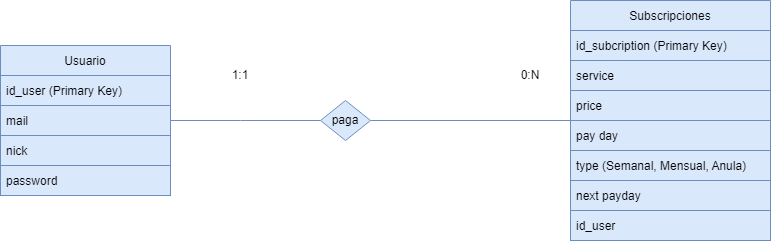

The diagram above was exported from draw.io. Its source (the exported page's mxGraphModel, read from the mxfile embedded in the PNG):
<mxGraphModel dx="997" dy="540" grid="1" gridSize="10" guides="1" tooltips="1" connect="1" arrows="1" fold="1" page="1" pageScale="1" pageWidth="827" pageHeight="1169" math="0" shadow="0">
  <root>
    <mxCell id="0" />
    <mxCell id="1" parent="0" />
    <mxCell id="yVTRcEDs2GPb_kkxhfY6-28" style="edgeStyle=orthogonalEdgeStyle;rounded=0;orthogonalLoop=1;jettySize=auto;html=1;entryX=0;entryY=0.5;entryDx=0;entryDy=0;endArrow=none;endFill=0;fillColor=#dae8fc;strokeColor=#6c8ebf;" parent="1" source="yVTRcEDs2GPb_kkxhfY6-7" target="yVTRcEDs2GPb_kkxhfY6-22" edge="1">
      <mxGeometry relative="1" as="geometry">
        <Array as="points">
          <mxPoint x="270" y="140" />
          <mxPoint x="270" y="140" />
        </Array>
      </mxGeometry>
    </mxCell>
    <mxCell id="yVTRcEDs2GPb_kkxhfY6-7" value="Usuario" style="swimlane;fontStyle=0;childLayout=stackLayout;horizontal=1;startSize=30;horizontalStack=0;resizeParent=1;resizeParentMax=0;resizeLast=0;collapsible=1;marginBottom=0;fillColor=#dae8fc;strokeColor=#6c8ebf;" parent="1" vertex="1">
      <mxGeometry x="30" y="65" width="170" height="150" as="geometry" />
    </mxCell>
    <mxCell id="yVTRcEDs2GPb_kkxhfY6-8" value="id_user (Primary Key)" style="text;strokeColor=#6c8ebf;fillColor=#dae8fc;align=left;verticalAlign=middle;spacingLeft=4;spacingRight=4;overflow=hidden;points=[[0,0.5],[1,0.5]];portConstraint=eastwest;rotatable=0;" parent="yVTRcEDs2GPb_kkxhfY6-7" vertex="1">
      <mxGeometry y="30" width="170" height="30" as="geometry" />
    </mxCell>
    <mxCell id="yVTRcEDs2GPb_kkxhfY6-9" value="mail" style="text;strokeColor=#6c8ebf;fillColor=#dae8fc;align=left;verticalAlign=middle;spacingLeft=4;spacingRight=4;overflow=hidden;points=[[0,0.5],[1,0.5]];portConstraint=eastwest;rotatable=0;" parent="yVTRcEDs2GPb_kkxhfY6-7" vertex="1">
      <mxGeometry y="60" width="170" height="30" as="geometry" />
    </mxCell>
    <mxCell id="yVTRcEDs2GPb_kkxhfY6-62" value="nick" style="text;strokeColor=#6c8ebf;fillColor=#dae8fc;align=left;verticalAlign=middle;spacingLeft=4;spacingRight=4;overflow=hidden;points=[[0,0.5],[1,0.5]];portConstraint=eastwest;rotatable=0;" parent="yVTRcEDs2GPb_kkxhfY6-7" vertex="1">
      <mxGeometry y="90" width="170" height="30" as="geometry" />
    </mxCell>
    <mxCell id="yVTRcEDs2GPb_kkxhfY6-10" value="password" style="text;strokeColor=#6c8ebf;fillColor=#dae8fc;align=left;verticalAlign=middle;spacingLeft=4;spacingRight=4;overflow=hidden;points=[[0,0.5],[1,0.5]];portConstraint=eastwest;rotatable=0;" parent="yVTRcEDs2GPb_kkxhfY6-7" vertex="1">
      <mxGeometry y="120" width="170" height="30" as="geometry" />
    </mxCell>
    <mxCell id="yVTRcEDs2GPb_kkxhfY6-17" value="Subscripciones" style="swimlane;fontStyle=0;childLayout=stackLayout;horizontal=1;startSize=30;horizontalStack=0;resizeParent=1;resizeParentMax=0;resizeLast=0;collapsible=1;marginBottom=0;verticalAlign=middle;fillColor=#dae8fc;strokeColor=#6c8ebf;" parent="1" vertex="1">
      <mxGeometry x="600" y="20" width="200" height="240" as="geometry">
        <mxRectangle x="590" y="60" width="110" height="30" as="alternateBounds" />
      </mxGeometry>
    </mxCell>
    <mxCell id="JsCHGzKun6PhMc5o_RDx-1" value="id_subcription (Primary Key)" style="text;strokeColor=#6c8ebf;fillColor=#dae8fc;align=left;verticalAlign=middle;spacingLeft=4;spacingRight=4;overflow=hidden;points=[[0,0.5],[1,0.5]];portConstraint=eastwest;rotatable=0;" parent="yVTRcEDs2GPb_kkxhfY6-17" vertex="1">
      <mxGeometry y="30" width="200" height="30" as="geometry" />
    </mxCell>
    <mxCell id="yVTRcEDs2GPb_kkxhfY6-18" value="service" style="text;strokeColor=#6c8ebf;fillColor=#dae8fc;align=left;verticalAlign=middle;spacingLeft=4;spacingRight=4;overflow=hidden;points=[[0,0.5],[1,0.5]];portConstraint=eastwest;rotatable=0;" parent="yVTRcEDs2GPb_kkxhfY6-17" vertex="1">
      <mxGeometry y="60" width="200" height="30" as="geometry" />
    </mxCell>
    <mxCell id="yVTRcEDs2GPb_kkxhfY6-19" value="price" style="text;strokeColor=#6c8ebf;fillColor=#dae8fc;align=left;verticalAlign=middle;spacingLeft=4;spacingRight=4;overflow=hidden;points=[[0,0.5],[1,0.5]];portConstraint=eastwest;rotatable=0;" parent="yVTRcEDs2GPb_kkxhfY6-17" vertex="1">
      <mxGeometry y="90" width="200" height="30" as="geometry" />
    </mxCell>
    <mxCell id="yVTRcEDs2GPb_kkxhfY6-60" value="pay day" style="text;strokeColor=#6c8ebf;fillColor=#dae8fc;align=left;verticalAlign=middle;spacingLeft=4;spacingRight=4;overflow=hidden;points=[[0,0.5],[1,0.5]];portConstraint=eastwest;rotatable=0;" parent="yVTRcEDs2GPb_kkxhfY6-17" vertex="1">
      <mxGeometry y="120" width="200" height="30" as="geometry" />
    </mxCell>
    <mxCell id="yVTRcEDs2GPb_kkxhfY6-20" value="type (Semanal, Mensual, Anula)" style="text;strokeColor=#6c8ebf;fillColor=#dae8fc;align=left;verticalAlign=middle;spacingLeft=4;spacingRight=4;overflow=hidden;points=[[0,0.5],[1,0.5]];portConstraint=eastwest;rotatable=0;" parent="yVTRcEDs2GPb_kkxhfY6-17" vertex="1">
      <mxGeometry y="150" width="200" height="30" as="geometry" />
    </mxCell>
    <mxCell id="c4FCnZGXGuU7ps-Y-xR0-1" value="next payday" style="text;strokeColor=#6c8ebf;fillColor=#dae8fc;align=left;verticalAlign=middle;spacingLeft=4;spacingRight=4;overflow=hidden;points=[[0,0.5],[1,0.5]];portConstraint=eastwest;rotatable=0;" vertex="1" parent="yVTRcEDs2GPb_kkxhfY6-17">
      <mxGeometry y="180" width="200" height="30" as="geometry" />
    </mxCell>
    <mxCell id="JsCHGzKun6PhMc5o_RDx-26" value="id_user" style="text;strokeColor=#6c8ebf;fillColor=#dae8fc;align=left;verticalAlign=middle;spacingLeft=4;spacingRight=4;overflow=hidden;points=[[0,0.5],[1,0.5]];portConstraint=eastwest;rotatable=0;" parent="yVTRcEDs2GPb_kkxhfY6-17" vertex="1">
      <mxGeometry y="210" width="200" height="30" as="geometry" />
    </mxCell>
    <mxCell id="yVTRcEDs2GPb_kkxhfY6-42" style="edgeStyle=orthogonalEdgeStyle;rounded=0;orthogonalLoop=1;jettySize=auto;html=1;exitX=1;exitY=0.5;exitDx=0;exitDy=0;entryX=0;entryY=0.5;entryDx=0;entryDy=0;endArrow=none;endFill=0;fillColor=#dae8fc;strokeColor=#6c8ebf;" parent="1" source="yVTRcEDs2GPb_kkxhfY6-22" target="yVTRcEDs2GPb_kkxhfY6-17" edge="1">
      <mxGeometry relative="1" as="geometry" />
    </mxCell>
    <mxCell id="yVTRcEDs2GPb_kkxhfY6-22" value="paga" style="rhombus;whiteSpace=wrap;html=1;fillColor=#dae8fc;strokeColor=#6c8ebf;" parent="1" vertex="1">
      <mxGeometry x="350" y="120" width="50" height="40" as="geometry" />
    </mxCell>
    <mxCell id="yVTRcEDs2GPb_kkxhfY6-48" value="1:1" style="text;html=1;align=center;verticalAlign=middle;whiteSpace=wrap;rounded=0;" parent="1" vertex="1">
      <mxGeometry x="240" y="80" width="60" height="30" as="geometry" />
    </mxCell>
    <mxCell id="yVTRcEDs2GPb_kkxhfY6-49" value="0:N" style="text;html=1;align=center;verticalAlign=middle;whiteSpace=wrap;rounded=0;" parent="1" vertex="1">
      <mxGeometry x="530" y="80" width="60" height="30" as="geometry" />
    </mxCell>
  </root>
</mxGraphModel>